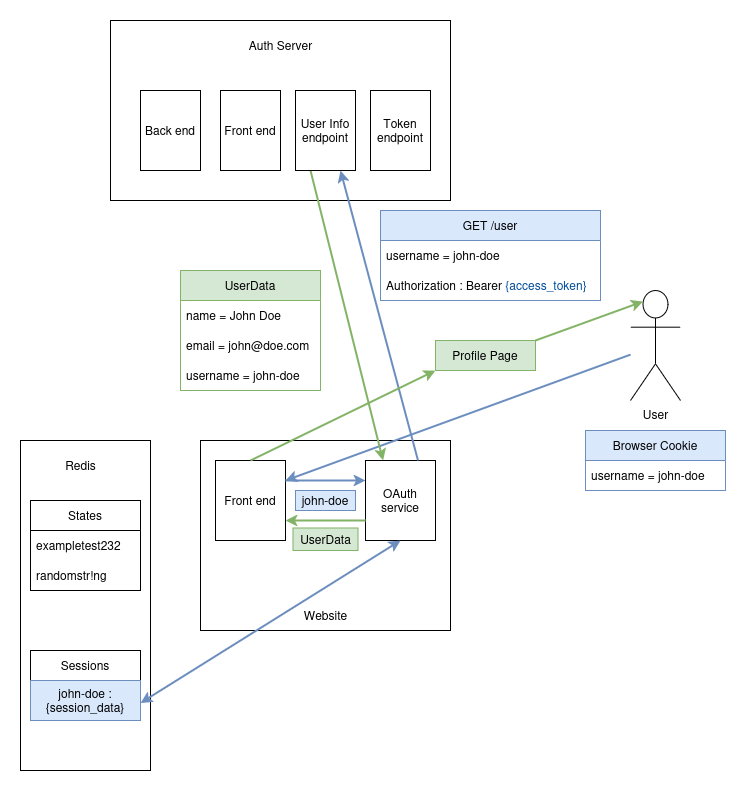

The diagram above was exported from draw.io. Its source (the exported page's mxGraphModel, read from the mxfile embedded in the PNG):
<mxGraphModel dx="1369" dy="782" grid="1" gridSize="10" guides="1" tooltips="1" connect="1" arrows="1" fold="1" page="1" pageScale="1" pageWidth="850" pageHeight="1100" math="0" shadow="0">
  <root>
    <mxCell id="0" />
    <mxCell id="1" parent="0" />
    <mxCell id="UF8UqChNUso6xYHNnt-t-75" value="" style="rounded=0;whiteSpace=wrap;html=1;" vertex="1" parent="1">
      <mxGeometry x="190" y="140" width="340" height="180" as="geometry" />
    </mxCell>
    <mxCell id="UF8UqChNUso6xYHNnt-t-76" value="" style="rounded=0;whiteSpace=wrap;html=1;" vertex="1" parent="1">
      <mxGeometry x="280" y="560" width="250" height="190" as="geometry" />
    </mxCell>
    <mxCell id="UF8UqChNUso6xYHNnt-t-77" value="" style="rounded=0;whiteSpace=wrap;html=1;" vertex="1" parent="1">
      <mxGeometry x="100" y="560" width="130" height="330" as="geometry" />
    </mxCell>
    <mxCell id="UF8UqChNUso6xYHNnt-t-78" value="States" style="swimlane;fontStyle=0;childLayout=stackLayout;horizontal=1;startSize=30;horizontalStack=0;resizeParent=1;resizeParentMax=0;resizeLast=0;collapsible=1;marginBottom=0;whiteSpace=wrap;html=1;" vertex="1" parent="1">
      <mxGeometry x="110" y="620" width="110" height="90" as="geometry" />
    </mxCell>
    <mxCell id="UF8UqChNUso6xYHNnt-t-79" value="exampletest232" style="text;strokeColor=none;fillColor=none;align=left;verticalAlign=middle;spacingLeft=4;spacingRight=4;overflow=hidden;points=[[0,0.5],[1,0.5]];portConstraint=eastwest;rotatable=0;whiteSpace=wrap;html=1;" vertex="1" parent="UF8UqChNUso6xYHNnt-t-78">
      <mxGeometry y="30" width="110" height="30" as="geometry" />
    </mxCell>
    <mxCell id="UF8UqChNUso6xYHNnt-t-80" value="randomstr!ng" style="text;strokeColor=none;fillColor=none;align=left;verticalAlign=middle;spacingLeft=4;spacingRight=4;overflow=hidden;points=[[0,0.5],[1,0.5]];portConstraint=eastwest;rotatable=0;whiteSpace=wrap;html=1;" vertex="1" parent="UF8UqChNUso6xYHNnt-t-78">
      <mxGeometry y="60" width="110" height="30" as="geometry" />
    </mxCell>
    <mxCell id="UF8UqChNUso6xYHNnt-t-81" value="&lt;div&gt;Redis&lt;/div&gt;" style="text;html=1;align=center;verticalAlign=middle;resizable=0;points=[];autosize=1;strokeColor=none;fillColor=none;" vertex="1" parent="1">
      <mxGeometry x="135" y="570" width="50" height="30" as="geometry" />
    </mxCell>
    <mxCell id="UF8UqChNUso6xYHNnt-t-82" value="User" style="shape=umlActor;verticalLabelPosition=bottom;verticalAlign=top;html=1;outlineConnect=0;" vertex="1" parent="1">
      <mxGeometry x="710" y="410" width="50" height="110" as="geometry" />
    </mxCell>
    <mxCell id="UF8UqChNUso6xYHNnt-t-83" value="Front end" style="rounded=0;whiteSpace=wrap;html=1;" vertex="1" parent="1">
      <mxGeometry x="295" y="580" width="70" height="80" as="geometry" />
    </mxCell>
    <mxCell id="UF8UqChNUso6xYHNnt-t-84" value="Website" style="text;html=1;align=center;verticalAlign=middle;resizable=0;points=[];autosize=1;strokeColor=none;fillColor=none;" vertex="1" parent="1">
      <mxGeometry x="370" y="720" width="70" height="30" as="geometry" />
    </mxCell>
    <mxCell id="UF8UqChNUso6xYHNnt-t-85" value="OAuth service" style="rounded=0;whiteSpace=wrap;html=1;" vertex="1" parent="1">
      <mxGeometry x="445" y="580" width="70" height="80" as="geometry" />
    </mxCell>
    <mxCell id="UF8UqChNUso6xYHNnt-t-86" value="Sessions" style="swimlane;fontStyle=0;childLayout=stackLayout;horizontal=1;startSize=30;horizontalStack=0;resizeParent=1;resizeParentMax=0;resizeLast=0;collapsible=1;marginBottom=0;whiteSpace=wrap;html=1;" vertex="1" parent="1">
      <mxGeometry x="110" y="770" width="110" height="70" as="geometry" />
    </mxCell>
    <mxCell id="UF8UqChNUso6xYHNnt-t-87" value="&lt;span style=&quot;color: rgb(0, 0, 0);&quot;&gt;john-doe : {session_data}&lt;/span&gt;" style="rounded=0;whiteSpace=wrap;html=1;fillColor=#dae8fc;strokeColor=#6c8ebf;" vertex="1" parent="UF8UqChNUso6xYHNnt-t-86">
      <mxGeometry y="30" width="110" height="40" as="geometry" />
    </mxCell>
    <mxCell id="UF8UqChNUso6xYHNnt-t-88" value="" style="endArrow=classic;html=1;rounded=0;exitX=0.5;exitY=1;exitDx=0;exitDy=0;entryX=1;entryY=0.75;entryDx=0;entryDy=0;strokeWidth=2;fillColor=#dae8fc;strokeColor=#6c8ebf;startArrow=classic;startFill=1;" edge="1" parent="1" source="UF8UqChNUso6xYHNnt-t-85" target="UF8UqChNUso6xYHNnt-t-86">
      <mxGeometry width="50" height="50" relative="1" as="geometry">
        <mxPoint x="270" y="690" as="sourcePoint" />
        <mxPoint x="320" y="640" as="targetPoint" />
      </mxGeometry>
    </mxCell>
    <mxCell id="UF8UqChNUso6xYHNnt-t-89" value="" style="endArrow=classic;html=1;rounded=0;entryX=1;entryY=0.25;entryDx=0;entryDy=0;strokeColor=#6c8ebf;strokeWidth=2;fillColor=#dae8fc;" edge="1" parent="1" source="UF8UqChNUso6xYHNnt-t-82" target="UF8UqChNUso6xYHNnt-t-83">
      <mxGeometry width="50" height="50" relative="1" as="geometry">
        <mxPoint x="400" y="630" as="sourcePoint" />
        <mxPoint x="450" y="580" as="targetPoint" />
      </mxGeometry>
    </mxCell>
    <mxCell id="UF8UqChNUso6xYHNnt-t-90" value="" style="endArrow=classic;html=1;rounded=0;exitX=1;exitY=0.25;exitDx=0;exitDy=0;entryX=0;entryY=0.25;entryDx=0;entryDy=0;fillColor=#dae8fc;strokeColor=#6c8ebf;strokeWidth=2;" edge="1" parent="1" source="UF8UqChNUso6xYHNnt-t-83" target="UF8UqChNUso6xYHNnt-t-85">
      <mxGeometry width="50" height="50" relative="1" as="geometry">
        <mxPoint x="340" y="670" as="sourcePoint" />
        <mxPoint x="390" y="620" as="targetPoint" />
      </mxGeometry>
    </mxCell>
    <mxCell id="UF8UqChNUso6xYHNnt-t-91" value="" style="endArrow=classic;html=1;rounded=0;exitX=0.75;exitY=0;exitDx=0;exitDy=0;entryX=0.75;entryY=1;entryDx=0;entryDy=0;strokeWidth=2;fillColor=#dae8fc;strokeColor=#6c8ebf;" edge="1" parent="1" source="UF8UqChNUso6xYHNnt-t-85" target="UF8UqChNUso6xYHNnt-t-111">
      <mxGeometry width="50" height="50" relative="1" as="geometry">
        <mxPoint x="340" y="600" as="sourcePoint" />
        <mxPoint x="420" y="290" as="targetPoint" />
      </mxGeometry>
    </mxCell>
    <mxCell id="UF8UqChNUso6xYHNnt-t-92" value="Browser Cookie" style="swimlane;fontStyle=0;childLayout=stackLayout;horizontal=1;startSize=30;horizontalStack=0;resizeParent=1;resizeParentMax=0;resizeLast=0;collapsible=1;marginBottom=0;whiteSpace=wrap;html=1;fillColor=#dae8fc;strokeColor=#6c8ebf;" vertex="1" parent="1">
      <mxGeometry x="665" y="550" width="140" height="60" as="geometry" />
    </mxCell>
    <mxCell id="UF8UqChNUso6xYHNnt-t-93" value="username = john-doe" style="text;strokeColor=none;fillColor=none;align=left;verticalAlign=middle;spacingLeft=4;spacingRight=4;overflow=hidden;points=[[0,0.5],[1,0.5]];portConstraint=eastwest;rotatable=0;whiteSpace=wrap;html=1;" vertex="1" parent="UF8UqChNUso6xYHNnt-t-92">
      <mxGeometry y="30" width="140" height="30" as="geometry" />
    </mxCell>
    <mxCell id="UF8UqChNUso6xYHNnt-t-94" value="" style="endArrow=classic;html=1;rounded=0;exitX=0.25;exitY=1;exitDx=0;exitDy=0;entryX=0.25;entryY=0;entryDx=0;entryDy=0;strokeWidth=2;fillColor=#d5e8d4;strokeColor=#82b366;" edge="1" parent="1" source="UF8UqChNUso6xYHNnt-t-111" target="UF8UqChNUso6xYHNnt-t-85">
      <mxGeometry width="50" height="50" relative="1" as="geometry">
        <mxPoint x="390" y="290" as="sourcePoint" />
        <mxPoint x="390" y="510" as="targetPoint" />
      </mxGeometry>
    </mxCell>
    <mxCell id="UF8UqChNUso6xYHNnt-t-95" value="UserData" style="swimlane;fontStyle=0;childLayout=stackLayout;horizontal=1;startSize=30;horizontalStack=0;resizeParent=1;resizeParentMax=0;resizeLast=0;collapsible=1;marginBottom=0;whiteSpace=wrap;html=1;fillColor=#d5e8d4;strokeColor=#82b366;" vertex="1" parent="1">
      <mxGeometry x="260" y="390" width="140" height="120" as="geometry" />
    </mxCell>
    <mxCell id="UF8UqChNUso6xYHNnt-t-96" value="name = John Doe" style="text;strokeColor=none;fillColor=none;align=left;verticalAlign=middle;spacingLeft=4;spacingRight=4;overflow=hidden;points=[[0,0.5],[1,0.5]];portConstraint=eastwest;rotatable=0;whiteSpace=wrap;html=1;" vertex="1" parent="UF8UqChNUso6xYHNnt-t-95">
      <mxGeometry y="30" width="140" height="30" as="geometry" />
    </mxCell>
    <mxCell id="UF8UqChNUso6xYHNnt-t-97" value="email = john@doe.com" style="text;strokeColor=none;fillColor=none;align=left;verticalAlign=middle;spacingLeft=4;spacingRight=4;overflow=hidden;points=[[0,0.5],[1,0.5]];portConstraint=eastwest;rotatable=0;whiteSpace=wrap;html=1;" vertex="1" parent="UF8UqChNUso6xYHNnt-t-95">
      <mxGeometry y="60" width="140" height="30" as="geometry" />
    </mxCell>
    <mxCell id="UF8UqChNUso6xYHNnt-t-98" value="username = john-doe" style="text;strokeColor=none;fillColor=none;align=left;verticalAlign=middle;spacingLeft=4;spacingRight=4;overflow=hidden;points=[[0,0.5],[1,0.5]];portConstraint=eastwest;rotatable=0;whiteSpace=wrap;html=1;" vertex="1" parent="UF8UqChNUso6xYHNnt-t-95">
      <mxGeometry y="90" width="140" height="30" as="geometry" />
    </mxCell>
    <mxCell id="UF8UqChNUso6xYHNnt-t-99" value="GET /user" style="swimlane;fontStyle=0;childLayout=stackLayout;horizontal=1;startSize=30;horizontalStack=0;resizeParent=1;resizeParentMax=0;resizeLast=0;collapsible=1;marginBottom=0;whiteSpace=wrap;html=1;fillColor=#dae8fc;strokeColor=#6c8ebf;" vertex="1" parent="1">
      <mxGeometry x="460" y="330" width="220" height="90" as="geometry" />
    </mxCell>
    <mxCell id="UF8UqChNUso6xYHNnt-t-100" value="username = john-doe" style="text;strokeColor=none;fillColor=none;align=left;verticalAlign=middle;spacingLeft=4;spacingRight=4;overflow=hidden;points=[[0,0.5],[1,0.5]];portConstraint=eastwest;rotatable=0;whiteSpace=wrap;html=1;" vertex="1" parent="UF8UqChNUso6xYHNnt-t-99">
      <mxGeometry y="30" width="220" height="30" as="geometry" />
    </mxCell>
    <mxCell id="UF8UqChNUso6xYHNnt-t-101" value="Authorization : Bearer &lt;span style=&quot;color: rgb(0, 76, 153);&quot;&gt;{access_token}&lt;/span&gt;" style="text;strokeColor=none;fillColor=none;align=left;verticalAlign=middle;spacingLeft=4;spacingRight=4;overflow=hidden;points=[[0,0.5],[1,0.5]];portConstraint=eastwest;rotatable=0;whiteSpace=wrap;html=1;" vertex="1" parent="UF8UqChNUso6xYHNnt-t-99">
      <mxGeometry y="60" width="220" height="30" as="geometry" />
    </mxCell>
    <mxCell id="UF8UqChNUso6xYHNnt-t-102" value="" style="endArrow=classic;html=1;rounded=0;exitX=0;exitY=0.75;exitDx=0;exitDy=0;entryX=1;entryY=0.75;entryDx=0;entryDy=0;strokeWidth=2;fillColor=#d5e8d4;strokeColor=#82b366;" edge="1" parent="1" source="UF8UqChNUso6xYHNnt-t-85" target="UF8UqChNUso6xYHNnt-t-83">
      <mxGeometry width="50" height="50" relative="1" as="geometry">
        <mxPoint x="270" y="590" as="sourcePoint" />
        <mxPoint x="320" y="540" as="targetPoint" />
      </mxGeometry>
    </mxCell>
    <mxCell id="UF8UqChNUso6xYHNnt-t-103" value="UserData" style="whiteSpace=wrap;html=1;fillColor=#d5e8d4;strokeColor=#82b366;" vertex="1" parent="1">
      <mxGeometry x="372.5" y="647.5" width="65" height="22.5" as="geometry" />
    </mxCell>
    <mxCell id="UF8UqChNUso6xYHNnt-t-104" value="john-doe" style="rounded=0;whiteSpace=wrap;html=1;fillColor=#dae8fc;strokeColor=#6c8ebf;" vertex="1" parent="1">
      <mxGeometry x="375" y="610" width="60" height="20" as="geometry" />
    </mxCell>
    <mxCell id="UF8UqChNUso6xYHNnt-t-105" value="" style="endArrow=classic;html=1;rounded=0;exitX=1;exitY=0;exitDx=0;exitDy=0;entryX=0.25;entryY=0.1;entryDx=0;entryDy=0;entryPerimeter=0;fillColor=#d5e8d4;strokeColor=#82b366;strokeWidth=2;" edge="1" parent="1" source="UF8UqChNUso6xYHNnt-t-107" target="UF8UqChNUso6xYHNnt-t-82">
      <mxGeometry width="50" height="50" relative="1" as="geometry">
        <mxPoint x="270" y="590" as="sourcePoint" />
        <mxPoint x="320" y="540" as="targetPoint" />
      </mxGeometry>
    </mxCell>
    <mxCell id="UF8UqChNUso6xYHNnt-t-106" value="" style="endArrow=classic;html=1;rounded=0;exitX=0.5;exitY=0;exitDx=0;exitDy=0;entryX=0;entryY=1;entryDx=0;entryDy=0;fillColor=#d5e8d4;strokeColor=#82b366;strokeWidth=2;" edge="1" parent="1" source="UF8UqChNUso6xYHNnt-t-83" target="UF8UqChNUso6xYHNnt-t-107">
      <mxGeometry width="50" height="50" relative="1" as="geometry">
        <mxPoint x="330" y="580" as="sourcePoint" />
        <mxPoint x="723" y="421" as="targetPoint" />
      </mxGeometry>
    </mxCell>
    <mxCell id="UF8UqChNUso6xYHNnt-t-107" value="Profile Page" style="rounded=0;whiteSpace=wrap;html=1;fillColor=#d5e8d4;strokeColor=#82b366;" vertex="1" parent="1">
      <mxGeometry x="515" y="460" width="100" height="30" as="geometry" />
    </mxCell>
    <mxCell id="UF8UqChNUso6xYHNnt-t-108" value="Auth Server" style="text;html=1;align=center;verticalAlign=middle;resizable=0;points=[];autosize=1;strokeColor=none;fillColor=none;" vertex="1" parent="1">
      <mxGeometry x="315" y="150" width="90" height="30" as="geometry" />
    </mxCell>
    <mxCell id="UF8UqChNUso6xYHNnt-t-109" value="Front end" style="rounded=0;whiteSpace=wrap;html=1;" vertex="1" parent="1">
      <mxGeometry x="300" y="210" width="60" height="80" as="geometry" />
    </mxCell>
    <mxCell id="UF8UqChNUso6xYHNnt-t-110" value="Token endpoint" style="rounded=0;whiteSpace=wrap;html=1;" vertex="1" parent="1">
      <mxGeometry x="450" y="210" width="60" height="80" as="geometry" />
    </mxCell>
    <mxCell id="UF8UqChNUso6xYHNnt-t-111" value="User Info endpoint" style="rounded=0;whiteSpace=wrap;html=1;" vertex="1" parent="1">
      <mxGeometry x="375" y="210" width="60" height="80" as="geometry" />
    </mxCell>
    <mxCell id="UF8UqChNUso6xYHNnt-t-112" value="Back end" style="rounded=0;whiteSpace=wrap;html=1;" vertex="1" parent="1">
      <mxGeometry x="220" y="210" width="60" height="80" as="geometry" />
    </mxCell>
  </root>
</mxGraphModel>